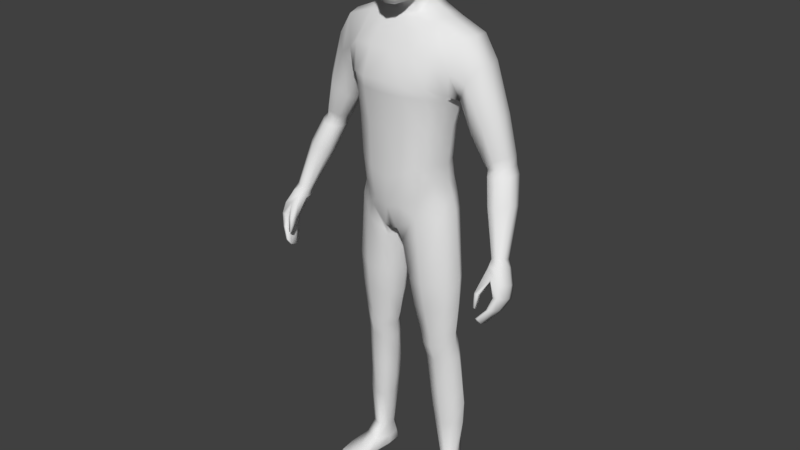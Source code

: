 # Source: RPG_Character.blend  (saved by Blender 2.79.0; exported with 4.5.12 LTS)
import bpy
from mathutils import Matrix  # noqa: F401  (used for matrix-valued properties, if any)

bpy.ops.wm.read_factory_settings(use_empty=True)
scene = bpy.context.scene
scene.name = 'Scene'

# ---- collections
col_collection_1 = bpy.data.collections.new('Collection 1'); scene.collection.children.link(col_collection_1)

# ---- materials (node trees are filled in below, after node groups)
mat_material = bpy.data.materials.new('Material')
mat_material.alpha_threshold = 0.0
mat_material.use_transparent_shadow = False
mat_material.roughness = 0.5
mat_material.line_color = (0.0, 0.0, 0.0, 1.0)

# ---- material node trees

# ---- world
world_world = bpy.data.worlds.new('World'); scene.world = world_world
world_world.color = (0.05088, 0.05088, 0.05088)
world_world.use_sun_shadow = False
world_world.sun_shadow_jitter_overblur = 0.0
world_world.cycles.sampling_method = 'MANUAL'

# ---- meshes
me_cube = bpy.data.meshes.new('Cube')
me_cube.from_pydata([(0.02614, 0.08982, 1.756), (0.09005, -0.04469, 1.754), (0.03133, -0.06612, 1.564), (0.04093, -0.05448, 1.822), (0.03297, 0.0431, 1.82), (0.05076, 0.02352, 1.593), (0.03465, -0.1084, 1.622), (0.04344, -0.1121, 1.743), (0.08044, -0.05038, 1.642), (0.07111, 0.0258, 1.664), (0.07275, 0.03581, 1.758), (0.02532, 0.07799, 1.665), (0.02812, 0.07451, 1.792), (0.04943, 0.05471, 1.668), (0.05694, 0.02095, 1.624), (0.07368, -0.04866, 1.799), (0.06342, -0.08885, 1.629), (0.02902, -0.1007, 1.571), (0.02668, 0.05482, 1.622), (0.05086, 0.06609, 1.755), (0.05927, -0.05851, 1.594), (0.0594, 0.03836, 1.797), (0.07681, -0.08503, 1.747), (0.0424, -0.09795, 1.791), (0.0, -0.05785, 1.827), (0.0, 0.04601, 1.827), (0.0381, -0.001024, 1.832), (0.0, -0.06927, 1.551), (0.03447, -0.02359, 1.571), (0.04165, -0.1127, 1.683), (0.0, -0.1186, 1.618), (0.0, -0.1224, 1.742), (0.09174, -0.04459, 1.698), (0.07575, 0.03258, 1.711), (0.08368, -0.009105, 1.655), (0.08731, -0.001081, 1.759), (0.02566, 0.0905, 1.712), (0.0, 0.08822, 1.661), (0.0, 0.1001, 1.756), (0.05116, -0.08633, 1.595), (0.06635, -0.07948, 1.781), (0.04494, 0.04384, 1.637), (0.04685, 0.06079, 1.783), (0.05101, 0.06381, 1.713), (0.06401, -0.01457, 1.61), (0.06945, -0.0006971, 1.804), (0.075, -0.08346, 1.689), (0.09196, -0.003457, 1.706), (0.0, 0.06165, 1.614), (-2.084e-10, 0.08094, 1.795), (0.0, -0.1072, 1.563), (2.084e-10, -0.1045, 1.792), (0.0, -0.001366, 1.842), (0.0, -0.02984, 1.555), (0.0, -0.1249, 1.681), (0.0, 0.1027, 1.711), (0.1279, 0.0548, 1.011), (0.1268, -0.04358, 1.01), (0.1927, 0.07558, 1.48), (0.0, 0.1062, 0.9135), (0.0, -0.08567, 0.9048), (0.0, 0.07587, 1.534), (0.0, -0.03317, 1.514), (0.1176, 0.04291, 1.111), (0.1296, 0.04461, 1.223), (0.1646, 0.07268, 1.373), (0.1173, -0.04896, 1.111), (0.1292, -0.04775, 1.223), (0.0, 0.07697, 1.069), (0.0, 0.08391, 1.204), (0.0, 0.1241, 1.358), (0.0, -0.1219, 1.357), (0.0, -0.1067, 1.204), (0.0, -0.1093, 1.068), (0.0, 0.0689, 1.569), (0.02512, 0.1036, 0.9104), (0.02089, -0.08513, 0.9091), (0.06218, 0.08152, 1.534), (0.06218, -0.03317, 1.514), (0.05349, -0.1093, 1.092), (0.05954, -0.1067, 1.219), (0.06561, -0.1219, 1.355), (0.04749, 0.1298, 1.343), (0.0438, 0.08956, 1.214), (0.04283, 0.08058, 1.085), (0.0, -0.02772, 1.525), (0.03645, 0.05901, 1.569), (0.03645, -0.02133, 1.525), (0.1517, 0.07698, 0.0847), (0.1633, 0.01844, 0.09071), (0.1147, 0.06001, 0.08239), (0.1249, 0.008695, 0.08849), (0.03163, 0.07172, 0.8605), (0.0273, -0.06648, 0.8656), (0.1396, -0.04247, 0.9612), (0.1408, 0.05234, 0.9614), (0.1179, -0.04614, 1.059), (0.1185, 0.04965, 1.061), (0.0, -0.1033, 0.9792), (0.0, 0.1026, 0.9968), (0.04214, -0.1036, 0.9911), (0.03617, 0.1082, 1.005), (0.067, 0.04406, 0.5581), (0.06409, -0.02565, 0.5585), (0.151, -0.02281, 0.5687), (0.1518, 0.03344, 0.569), (0.08359, 0.05796, 0.4686), (0.08116, -0.01475, 0.4672), (0.1536, -0.007099, 0.4756), (0.1543, 0.0544, 0.4769), (0.0377, -0.04893, 0.7343), (0.1574, -0.03775, 0.7545), (0.1586, 0.04851, 0.7552), (0.04165, 0.0583, 0.735), (0.09699, 0.07184, 0.2954), (0.09633, -0.003312, 0.2931), (0.1612, 0.008313, 0.3058), (0.1529, 0.07285, 0.3078), (0.07678, -0.02965, 0.5174), (0.1523, -0.01596, 0.5272), (0.1531, 0.04355, 0.5282), (0.07942, 0.05024, 0.5186), (0.07865, 0.09137, 0.9597), (0.07849, -0.07747, 0.9572), (0.1137, 0.07365, 1.514), (0.1128, -0.03088, 1.512), (0.1018, -0.08564, 1.111), (0.111, -0.08373, 1.228), (0.1218, -0.09017, 1.35), (0.1134, 0.1164, 1.346), (0.09507, 0.07548, 1.217), (0.09168, 0.06737, 1.099), (0.1306, 0.07897, 0.08432), (0.1428, 0.009501, 0.092), (0.0867, 0.07992, 0.9031), (0.0866, -0.07932, 0.9121), (0.09301, 0.08749, 1.035), (0.09416, -0.08047, 1.026), (0.1089, 0.06197, 0.5639), (0.1099, -0.04285, 0.5626), (0.1188, 0.07601, 0.4743), (0.1199, -0.0275, 0.4701), (0.1, -0.07423, 0.7436), (0.09881, 0.07874, 0.7439), (0.1216, 0.09716, 0.3031), (0.1294, -0.01235, 0.2987), (0.1149, -0.042, 0.521), (0.1137, 0.06125, 0.5253), (0.1484, 0.005894, 1.019), (0.0, 0.01009, 0.8863), (0.1353, -0.001886, 1.112), (0.1474, -0.0008625, 1.222), (0.1676, 0.01595, 1.32), (0.003127, 0.009906, 0.8865), (0.09069, 0.02321, 1.538), (0.04962, 0.02575, 1.56), (0.1636, 0.04151, 0.08657), (0.1148, 0.03417, 0.0841), (0.1618, 0.005913, 0.9705), (0.00226, 0.002555, 0.8521), (0.1375, 0.002004, 1.064), (0.1718, 0.005532, 0.5693), (0.04637, 0.009245, 0.5545), (0.1734, 0.02405, 0.4781), (0.06365, 0.02085, 0.4648), (0.01655, 0.004351, 0.7308), (0.1804, 0.006088, 0.7565), (0.1843, 0.0421, 0.3063), (0.08137, 0.03379, 0.2918), (0.05918, 0.01289, 0.5141), (0.1658, 0.0148, 0.5285), (0.1078, 0.07317, 0.01252), (0.1307, 0.01879, 1.52), (0.1703, -0.05757, 1.399), (0.0, 0.117, 1.457), (0.0, -0.08904, 1.435), (0.05226, 0.1227, 1.45), (0.06727, -0.08904, 1.435), (0.1272, -0.07934, 1.431), (0.1128, 0.1045, 1.43), (0.1959, -0.026, 1.482), (0.1666, -0.05174, 1.329), (0.2061, 0.01786, 1.488), (0.1703, 0.1039, 1.399), (0.2176, 0.08124, 1.378), (0.2442, 0.06027, 1.419), (0.2137, -0.04172, 1.373), (0.2419, -0.01551, 1.417), (0.2543, 0.01624, 1.412), (0.1722, 0.01874, 1.309), (0.1826, -0.01685, 1.312), (0.1826, 0.05306, 1.312), (0.3608, -0.03733, 0.9076), (0.3036, 0.06874, 1.14), (0.3259, 0.0541, 1.145), (0.3045, -0.01309, 1.144), (0.3268, 0.01231, 1.146), (0.329, 0.02721, 1.147), (0.2668, 0.01216, 1.136), (0.275, -0.00967, 1.139), (0.2687, 0.0419, 1.134), (0.366, -0.006565, 1.056), (0.379, -0.04141, 0.9153), (0.3668, -0.08287, 0.9275), (0.3809, -0.07157, 0.9285), (0.3815, -0.05822, 0.9224), (0.3407, -0.0697, 0.9139), (0.3487, -0.08232, 0.9228), (0.3444, -0.05021, 0.9083), (0.3064, -0.04969, 1.052), (0.3614, -0.02613, 1.061), (0.3331, -0.05468, 1.057), (0.3604, 0.01971, 1.047), (0.3299, 0.03059, 1.035), (0.2943, 0.0004532, 1.034), (0.291, -0.02972, 1.041), (0.2929, 0.05629, 1.283), (0.2993, 0.02244, 1.283), (0.2666, -0.03353, 1.262), (0.2219, -0.01824, 1.228), (0.2944, 0.0005886, 1.284), (0.2659, 0.07789, 1.257), (0.2179, 0.05094, 1.223), (0.2147, 0.0145, 1.217), (0.3538, -0.1552, 0.7726), (0.3523, -0.1027, 0.9059), (0.3609, -0.09976, 0.7516), (0.3692, -0.0411, 0.8854), (0.3599, -0.1552, 0.7728), (0.3775, -0.09904, 0.9111), (0.3689, -0.1005, 0.7513), (0.3881, -0.04207, 0.8944), (0.3877, -0.1253, 0.8352), (0.3896, -0.0647, 0.8115), (0.4076, -0.0647, 0.8149), (0.4021, -0.1253, 0.8379), (0.3782, -0.08077, 0.7774), (0.3911, -0.08077, 0.7793), (0.3871, -0.1383, 0.8013), (0.3769, -0.1383, 0.7998), (0.3704, -0.1161, 0.8803), (0.3793, -0.05023, 0.8442), (0.4026, -0.05023, 0.8491), (0.3955, -0.1164, 0.8731), (0.3525, -0.1189, 0.746), (0.3519, -0.1432, 0.7538), (0.3393, -0.08136, 0.8964), (0.3454, -0.05501, 0.8899), (0.3644, -0.1432, 0.7544), (0.3644, -0.1191, 0.7456), (0.3921, -0.05974, 0.9028), (0.3906, -0.08009, 0.9094), (0.4127, -0.08656, 0.8241), (0.4127, -0.1087, 0.8328), (0.3832, -0.1087, 0.8272), (0.3832, -0.08656, 0.8185), (0.3737, -0.1224, 0.7927), (0.3737, -0.1007, 0.7842), (0.3947, -0.1007, 0.7872), (0.3947, -0.1224, 0.7958), (0.4092, -0.07239, 0.8588), (0.4092, -0.09513, 0.8677), (0.3623, -0.09639, 0.8628), (0.3711, -0.07239, 0.8508), (0.3435, -0.1536, 0.8016), (0.3426, -0.1476, 0.8441), (0.3433, -0.1442, 0.7971), (0.3391, -0.1309, 0.8371), (0.3491, -0.1534, 0.8012), (0.3536, -0.1475, 0.8433), (0.3488, -0.144, 0.7963), (0.3525, -0.1327, 0.8354), (0.1262, -0.1253, 0.003124), (0.1253, -0.1211, 0.02108), (0.1094, 0.07056, 0.005029), (0.1092, 0.06709, 0.04196), (0.1985, -0.1071, 0.003124), (0.1976, -0.1029, 0.02108), (0.1468, 0.08053, 0.005044), (0.1516, 0.08428, 0.04155), (0.1143, -0.01912, 0.006184), (0.1179, -0.01969, 0.05273), (0.1763, -0.00531, 0.006184), (0.172, -0.006114, 0.05262), (0.1047, 0.02713, 0.04313), (0.1651, 0.03968, 0.003586), (0.1108, 0.02894, 0.003586), (0.1687, 0.04095, 0.04315), (0.1269, 0.07833, 0.004915), (0.1239, 0.08784, 0.03965), (0.1675, -0.1183, 0.002856), (0.1665, -0.1136, 0.02121), (0.146, -0.01905, 0.05667), (0.1453, -0.01209, 0.005315), (0.135, 0.0342, 0.002717), (0.1244, -0.1285, 0.009519), (0.1503, 0.08557, 0.01249), (0.2015, -0.1092, 0.009519), (0.181, -0.005324, 0.01716), (0.11, -0.02111, 0.01716), (0.1681, 0.04106, 0.0132), (0.1072, 0.02879, 0.0132), (0.1692, -0.1256, 0.009519), (0.125, 0.08681, 0.01271), (0.1194, -0.0796, 0.003282), (0.1947, -0.05664, 0.03081), (0.1194, -0.07948, 0.03081), (0.1947, -0.05675, 0.003282), (0.157, -0.06485, 0.03363), (0.157, -0.06494, 0.002413), (0.1143, -0.08181, 0.01129), (0.2003, -0.05657, 0.01129), (0.0, -0.02878, 1.54), (0.03506, -0.01927, 1.548), (0.05094, 0.02463, 1.576), (0.03232, 0.05338, 1.595), (0.0, 0.06403, 1.591), (0.3241, 0.02634, 1.176), (0.2624, -0.01319, 1.158), (0.3212, 0.009214, 1.176), (0.3202, 0.05606, 1.174), (0.2967, -0.01932, 1.169), (0.2957, 0.07292, 1.165), (0.2563, 0.04472, 1.153), (0.254, 0.01206, 1.153), (0.3387, 0.004098, 1.129), (0.3378, 0.04882, 1.124), (0.309, 0.06346, 1.119), (0.2722, 0.0346, 1.114), (0.2699, 0.003258, 1.117), (0.3415, 0.02068, 1.128), (0.2799, -0.01931, 1.122), (0.3104, -0.02322, 1.127), (0.09171, -0.006794, 0.3461), (0.1589, 0.003622, 0.3575), (0.1533, 0.07125, 0.3593), (0.09291, 0.07163, 0.3481), (0.1265, -0.01696, 0.3509), (0.1211, 0.09456, 0.3552), (0.07632, 0.02985, 0.3444), (0.1817, 0.0366, 0.3597), (0.1043, 0.07046, 0.2229), (0.1061, 0.0007739, 0.2247), (0.1667, 0.01176, 0.2326), (0.1525, 0.07317, 0.2319), (0.1247, 0.08988, 0.2286), (0.1339, -0.004912, 0.2284), (0.1821, 0.0419, 0.2315), (0.09276, 0.03392, 0.2211), (0.1043, 0.07046, 0.2229), (0.1525, 0.07317, 0.2319), (0.1247, 0.08988, 0.2286), (0.05245, 0.05288, 0.6462), (0.04889, -0.03893, 0.6462), (0.1561, -0.03166, 0.6619), (0.1571, 0.04229, 0.6624), (0.105, -0.06098, 0.6531), (0.1038, 0.07278, 0.6539), (0.02872, 0.006823, 0.6422), (0.1788, 0.005798, 0.6632), (0.1523, 0.06594, 1.314), (0.0, 0.1145, 1.321), (0.0, -0.1182, 1.32), (0.04969, 0.1201, 1.312), (0.06601, -0.1182, 1.323), (0.1172, -0.08862, 1.321), (0.1077, 0.1066, 1.315), (0.1618, 0.01495, 1.306), (0.1517, -0.05259, 1.314)], [(351, 349), (350, 351)], [(0, 36, 55, 38), (0, 38, 49, 12), (0, 12, 42, 19), (0, 19, 43, 36), (1, 32, 47, 35), (1, 35, 45, 15), (1, 15, 40, 22), (1, 22, 46, 32), (2, 27, 53, 28), (2, 28, 44, 20), (2, 20, 39, 17), (2, 17, 50, 27), (3, 15, 45, 26), (3, 26, 52, 24), (3, 24, 51, 23), (3, 23, 40, 15), (4, 21, 42, 12), (4, 12, 49, 25), (4, 25, 52, 26), (4, 26, 45, 21), (5, 18, 41, 14), (5, 14, 44, 28), (6, 17, 39, 16), (6, 16, 46, 29), (6, 29, 54, 30), (6, 30, 50, 17), (7, 29, 46, 22), (7, 22, 40, 23), (7, 23, 51, 31), (7, 31, 54, 29), (8, 20, 44, 34), (8, 34, 47, 32), (8, 32, 46, 16), (8, 16, 39, 20), (9, 14, 41, 13), (9, 13, 43, 33), (9, 33, 47, 34), (9, 34, 44, 14), (10, 33, 43, 19), (10, 19, 42, 21), (10, 21, 45, 35), (10, 35, 47, 33), (11, 18, 48, 37), (11, 37, 55, 36), (11, 36, 43, 13), (11, 13, 41, 18), (101, 75, 59, 99), (177, 78, 62, 175), (62, 78, 87, 85), (153, 76, 60, 149), (338, 335, 117, 144), (79, 80, 72, 73), (364, 81, 71, 362), (176, 82, 70, 174), (363, 83, 69, 361), (83, 84, 68, 69), (160, 150, 66, 96), (150, 151, 67, 66), (367, 152, 181, 368), (130, 131, 84, 83), (366, 130, 83, 363), (179, 129, 82, 176), (365, 128, 81, 364), (126, 127, 80, 79), (137, 126, 79, 100), (348, 341, 90, 157), (172, 154, 78, 125), (178, 125, 78, 177), (136, 122, 75, 101), (77, 61, 74, 86), (154, 77, 86, 155), (89, 283, 287, 156), (346, 342, 91, 133), (347, 343, 89, 156), (345, 344, 88, 132), (122, 56, 95, 134), (148, 57, 94, 158), (123, 76, 93, 135), (153, 75, 92, 159), (131, 136, 101, 84), (123, 137, 100, 76), (148, 160, 96, 57), (98, 100, 79, 73), (84, 101, 99, 68), (357, 355, 105, 138), (359, 354, 104, 161), (356, 353, 103, 139), (358, 352, 102, 162), (147, 120, 109, 140), (170, 119, 108, 163), (146, 118, 107, 141), (169, 121, 106, 164), (159, 92, 113, 165), (135, 93, 110, 142), (158, 94, 111, 166), (134, 95, 112, 143), (76, 100, 98, 60), (340, 334, 116, 167), (337, 333, 115, 145), (339, 336, 114, 168), (162, 102, 121, 169), (139, 103, 118, 146), (161, 104, 119, 170), (138, 105, 120, 147), (102, 138, 147, 121), (104, 139, 146, 119), (334, 337, 145, 116), (92, 134, 143, 113), (94, 135, 142, 111), (119, 146, 141, 108), (121, 147, 140, 106), (354, 356, 139, 104), (352, 357, 138, 102), (57, 96, 137, 123), (63, 97, 136, 131), (57, 123, 135, 94), (75, 122, 134, 92), (341, 345, 132, 90), (343, 346, 133, 89), (133, 292, 283, 89), (97, 56, 122, 136), (173, 180, 125, 178), (182, 172, 125, 180), (96, 66, 126, 137), (66, 67, 127, 126), (368, 181, 128, 365), (183, 65, 129, 179), (360, 64, 130, 366), (64, 63, 131, 130), (336, 338, 144, 114), (58, 124, 172, 182), (91, 281, 292, 133), (105, 161, 170, 120), (103, 162, 169, 118), (333, 339, 168, 115), (335, 340, 167, 117), (95, 158, 166, 112), (93, 159, 165, 110), (118, 169, 164, 107), (120, 170, 163, 109), (353, 358, 162, 103), (355, 359, 161, 105), (56, 97, 160, 148), (76, 153, 159, 93), (56, 148, 158, 95), (344, 347, 156, 88), (157, 284, 281, 91), (78, 154, 155, 87), (124, 77, 154, 172), (342, 348, 157, 91), (360, 65, 152, 367), (63, 64, 151, 150), (97, 63, 150, 160), (75, 153, 149, 59), (58, 183, 179, 124), (181, 173, 178, 128), (128, 178, 177, 81), (124, 179, 176, 77), (77, 176, 174, 61), (81, 177, 175, 71), (322, 320, 194, 193), (317, 319, 196, 197), (320, 317, 197, 194), (321, 318, 199, 195), (183, 58, 185, 184), (65, 183, 184, 191), (152, 65, 191, 189), (181, 152, 189, 190), (180, 173, 186, 187), (173, 181, 190, 186), (58, 182, 188, 185), (182, 180, 187, 188), (201, 210, 204, 205), (212, 201, 205, 202), (211, 209, 207, 203), (210, 211, 203, 204), (323, 322, 193, 200), (324, 323, 200, 198), (318, 324, 198, 199), (319, 321, 195, 196), (205, 250, 231, 202), (204, 251, 250, 205), (203, 229, 251, 204), (207, 225, 229, 203), (213, 212, 202, 192), (214, 213, 192, 208), (215, 214, 208, 206), (209, 215, 206, 207), (331, 329, 215, 209), (329, 328, 214, 215), (328, 327, 213, 214), (327, 326, 212, 213), (325, 332, 211, 210), (332, 331, 209, 211), (326, 330, 201, 212), (330, 325, 210, 201), (187, 186, 218, 220), (190, 189, 223, 219), (189, 191, 222, 223), (191, 184, 221, 222), (186, 190, 219, 218), (185, 188, 217, 216), (188, 187, 220, 217), (184, 185, 216, 221), (263, 247, 227, 241), (241, 227, 231, 242), (261, 251, 229, 243), (243, 229, 225, 240), (245, 248, 228, 224), (206, 246, 225, 207), (238, 235, 232, 239), (259, 253, 235, 238), (236, 233, 234, 237), (257, 255, 233, 236), (244, 257, 236, 226), (226, 236, 237, 230), (248, 259, 238, 228), (228, 238, 239, 224), (235, 243, 240, 232), (253, 261, 243, 235), (233, 241, 242, 234), (255, 263, 241, 233), (232, 240, 262, 254), (254, 262, 263, 255), (234, 242, 260, 252), (252, 260, 261, 253), (230, 237, 258, 249), (249, 258, 259, 248), (224, 239, 256, 245), (245, 256, 257, 244), (239, 232, 254, 256), (256, 254, 255, 257), (237, 234, 252, 258), (258, 252, 253, 259), (208, 247, 246, 206), (192, 227, 247, 208), (226, 230, 249, 244), (244, 249, 248, 245), (242, 231, 250, 260), (260, 250, 251, 261), (262, 246, 247, 263), (264, 265, 267, 266), (266, 267, 271, 270), (270, 271, 269, 268), (268, 269, 265, 264), (266, 270, 268, 264), (271, 267, 246, 262), (202, 231, 227, 192), (269, 271, 262, 240), (267, 265, 225, 246), (265, 269, 240, 225), (301, 284, 275, 171), (303, 289, 279, 296), (311, 305, 277, 297), (302, 291, 273, 295), (309, 307, 276, 290), (308, 306, 273, 291), (90, 275, 284, 157), (294, 285, 282, 293), (300, 287, 283, 298), (310, 306, 281, 299), (296, 279, 287, 300), (288, 278, 285, 294), (132, 289, 275, 90), (299, 281, 284, 301), (88, 279, 289, 132), (274, 288, 294, 286), (286, 294, 293, 280), (156, 287, 279, 88), (305, 308, 291, 277), (304, 309, 290, 272), (297, 277, 291, 302), (171, 275, 289, 303), (274, 171, 303, 288), (276, 297, 302, 290), (280, 299, 301, 286), (278, 296, 300, 285), (304, 310, 299, 280), (285, 300, 298, 282), (290, 302, 295, 272), (307, 311, 297, 276), (288, 303, 296, 278), (286, 301, 171, 274), (282, 298, 311, 307), (272, 295, 310, 304), (280, 293, 309, 304), (283, 292, 308, 305), (295, 273, 306, 310), (292, 281, 306, 308), (293, 282, 307, 309), (298, 283, 305, 311), (312, 85, 87, 313), (313, 87, 155, 314), (314, 155, 86, 315), (315, 86, 74, 316), (18, 315, 316, 48), (5, 314, 315, 18), (28, 313, 314, 5), (53, 312, 313, 28), (220, 218, 321, 319), (219, 223, 324, 318), (223, 222, 323, 324), (222, 221, 322, 323), (218, 219, 318, 321), (216, 217, 317, 320), (217, 220, 319, 317), (221, 216, 320, 322), (197, 196, 325, 330), (194, 197, 330, 326), (195, 199, 331, 332), (196, 195, 332, 325), (193, 194, 326, 327), (200, 193, 327, 328), (198, 200, 328, 329), (199, 198, 329, 331), (109, 163, 340, 335), (107, 164, 339, 333), (106, 140, 338, 336), (108, 141, 337, 334), (164, 106, 336, 339), (141, 107, 333, 337), (163, 108, 334, 340), (140, 109, 335, 338), (115, 168, 348, 342), (117, 167, 347, 344), (116, 145, 346, 343), (114, 144, 345, 341), (144, 117, 344, 345), (167, 116, 343, 347), (145, 115, 342, 346), (168, 114, 341, 348), (112, 166, 359, 355), (110, 165, 358, 353), (113, 143, 357, 352), (111, 142, 356, 354), (165, 113, 352, 358), (142, 110, 353, 356), (166, 111, 354, 359), (143, 112, 355, 357), (64, 360, 367, 151), (65, 360, 366, 129), (67, 368, 365, 127), (127, 365, 364, 80), (129, 366, 363, 82), (151, 367, 368, 67), (82, 363, 361, 70), (80, 364, 362, 72)])
me_cube.polygons.foreach_set('use_smooth', [True] * 347)
me_cube.materials.append(mat_material)
me_cube.use_remesh_preserve_volume = False
me_cube.use_remesh_preserve_attributes = False
me_cube.use_mirror_vertex_groups = False
me_cube.update()
arm_armature = bpy.data.armatures.new('Armature')  # bones are not reproduced

# ---- objects
ob_armature = bpy.data.objects.new('Armature', arm_armature)
ob_cube = bpy.data.objects.new('Cube', me_cube)

# ---- transforms, parenting, visibility, modifiers, constraints
ob_armature.location = (0.0, 0.0, 0.0)
ob_armature.show_in_front = True
ob_armature.lineart.crease_threshold = 0.0
ob_cube.parent = ob_armature
ob_cube.location = (0.0, 0.0, 0.0)
ob_cube.lock_rotations_4d = False
ob_cube.empty_display_type = 'ARROWS'
ob_cube.lineart.crease_threshold = 0.0
_vg = ob_cube.vertex_groups.new(name='Hips')
for _i, _w in zip([56, 57, 59, 60, 63, 66, 68, 69, 73, 75, 76, 79, 84, 92, 93, 94, 95, 96, 97, 98, 99, 100, 101, 110, 113, 122, 123, 126, 131, 134, 135, 136, 137, 148, 149, 150, 153, 158, 159, 160, 165], [0.1792, 0.1616, 0.5622, 0.5692, 0.1086, 0.1072, 0.1854, 0.02039, 0.23, 0.5131, 0.5276, 0.132, 0.147, 0.2689, 0.2563, 0.03358, 0.07286, 0.2753, 0.2781, 0.605, 0.5371, 0.556, 0.5297, 0.02156, 0.03129, 0.2746, 0.1726, 0.1031, 0.1236, 0.1265, 0.0703, 0.3739, 0.4433, 0.1218, 0.9522, 0.09389, 0.9465, 0.04326, 0.7775, 0.1667, 0.06616]): _vg.add([_i], _w, 'REPLACE')
_vg = ob_cube.vertex_groups.new(name='Spine')
for _i, _w in zip([56, 57, 59, 60, 63, 64, 65, 66, 67, 68, 69, 70, 71, 72, 73, 75, 76, 79, 80, 81, 82, 83, 84, 94, 95, 96, 97, 98, 99, 100, 101, 122, 123, 126, 127, 128, 129, 130, 131, 134, 136, 137, 148, 150, 151, 152, 158, 160, 173, 175, 177, 178, 181, 189, 190, 360, 361, 362, 363, 364, 365, 366, 367, 368], [0.1939, 0.1641, 0.06486, 0.01472, 0.7083, 0.7135, 0.03588, 0.7471, 0.7588, 0.704, 0.8117, 0.104, 0.3586, 0.8827, 0.67, 0.0371, 0.01353, 0.7741, 0.8558, 0.3362, 0.1196, 0.7916, 0.7358, 0.01469, 0.04913, 0.4715, 0.3935, 0.1983, 0.253, 0.1829, 0.2389, 0.1029, 0.05917, 0.7849, 0.7985, 0.2789, 0.1103, 0.7557, 0.7169, 0.001595, 0.3026, 0.2595, 0.2185, 0.7259, 0.7191, 0.1125, 0.04801, 0.5078, 0.0557, 0.1064, 0.09073, 0.06773, 0.187, 0.05157, 0.05495, 0.1817, 0.1853, 0.5883, 0.2027, 0.5633, 0.4702, 0.1878, 0.2065, 0.2903]): _vg.add([_i], _w, 'REPLACE')
_vg = ob_cube.vertex_groups.new(name='Chest')
for _i, _w in zip([2, 17, 20, 27, 28, 39, 48, 50, 53, 61, 62, 63, 64, 65, 67, 69, 70, 71, 72, 74, 77, 78, 80, 81, 82, 83, 85, 86, 87, 124, 125, 127, 128, 129, 130, 151, 152, 155, 173, 174, 175, 176, 177, 178, 179, 181, 183, 189, 190, 191, 312, 313, 314, 316, 360, 361, 362, 363, 364, 365, 366, 367, 368], [0.06309, 0.03141, 0.002571, 0.09008, 0.08115, 0.0004973, 0.007658, 0.04666, 0.1962, 0.4065, 0.6154, 0.005286, 0.1089, 0.1205, 0.08039, 0.1007, 0.7198, 0.5065, 0.05196, 0.1496, 0.08637, 0.189, 0.06484, 0.4728, 0.6739, 0.121, 0.5005, 0.05154, 0.3692, 0.02359, 0.06255, 0.07825, 0.3531, 0.4862, 0.1177, 0.09037, 0.1397, 0.04363, 0.09468, 0.659, 0.6752, 0.5771, 0.542, 0.2043, 0.1982, 0.1839, 0.09446, 0.06519, 0.0574, 0.003219, 0.3227, 0.1774, 0.008135, 0.06593, 0.3637, 0.6755, 0.3042, 0.6351, 0.2832, 0.251, 0.5293, 0.2369, 0.2618]): _vg.add([_i], _w, 'REPLACE')
_vg = ob_cube.vertex_groups.new(name='Neck')
for _i, _w in zip([2, 5, 6, 7, 8, 9, 11, 13, 14, 16, 17, 18, 20, 27, 28, 29, 30, 31, 32, 34, 36, 37, 39, 41, 44, 46, 47, 48, 50, 53, 54, 55, 61, 62, 74, 77, 78, 85, 86, 87, 154, 155, 174, 175, 176, 312, 313, 314, 315, 316], [0.3594, 0.6598, 0.1469, 0.003498, 0.1186, 0.06768, 0.0686, 0.05625, 0.2309, 0.1464, 0.2521, 0.2299, 0.3064, 0.3457, 0.5943, 0.0609, 0.146, 0.01238, 0.03699, 0.09323, 0.001951, 0.0885, 0.2774, 0.1303, 0.2682, 0.05381, 0.01142, 0.3157, 0.2442, 0.5113, 0.06513, 0.01241, 0.4765, 0.1548, 0.7095, 0.1391, 0.08098, 0.2631, 0.7066, 0.2513, 0.08393, 0.6534, 0.1125, 0.02448, 0.05176, 0.4264, 0.5445, 0.7128, 0.6641, 0.6279]): _vg.add([_i], _w, 'REPLACE')
_vg = ob_cube.vertex_groups.new(name='Head')
for _i, _w in zip([0, 1, 2, 3, 4, 5, 6, 7, 8, 9, 10, 11, 12, 13, 14, 15, 16, 17, 18, 19, 20, 21, 22, 23, 24, 25, 26, 27, 28, 29, 30, 31, 32, 33, 34, 35, 36, 37, 38, 39, 40, 41, 42, 43, 44, 45, 46, 47, 48, 49, 50, 51, 52, 53, 54, 55, 62, 74, 85, 86, 87, 155, 312, 313, 314, 315, 316], [0.9871, 0.9812, 0.5377, 0.9937, 0.9976, 0.2661, 0.8247, 0.9682, 0.8624, 0.9236, 0.9898, 0.9225, 0.9943, 0.9366, 0.7399, 0.9906, 0.8292, 0.6828, 0.7419, 0.9894, 0.6476, 0.9955, 0.9734, 0.9844, 0.994, 0.9979, 0.9983, 0.5176, 0.2542, 0.9274, 0.819, 0.9625, 0.9495, 0.9724, 0.8924, 0.987, 0.9706, 0.8994, 0.9845, 0.6806, 0.9845, 0.8535, 0.994, 0.976, 0.6884, 0.9952, 0.9371, 0.9647, 0.6391, 0.9938, 0.6806, 0.9825, 0.9996, 0.204, 0.9212, 0.9646, 0.03262, 0.09794, 0.07448, 0.07803, 0.05276, 0.07182, 0.1267, 0.1142, 0.1445, 0.2609, 0.2776]): _vg.add([_i], _w, 'REPLACE')
_vg = ob_cube.vertex_groups.new(name='Shoulder.L')
for _i, _w in zip([2, 5, 27, 28, 50, 53, 58, 61, 62, 64, 65, 70, 71, 74, 77, 78, 81, 82, 85, 86, 87, 124, 125, 128, 129, 130, 152, 154, 155, 172, 173, 174, 175, 176, 177, 178, 179, 180, 181, 182, 183, 184, 185, 186, 187, 188, 189, 191, 312, 313, 314, 315, 316, 360, 361, 362, 363, 364, 365, 366, 367, 368], [0.02489, 0.05479, 0.03643, 0.06727, 0.0001998, 0.08124, 0.8583, 0.09448, 0.1621, 0.01592, 0.5074, 0.1151, 0.06665, 0.03332, 0.7581, 0.6889, 0.09042, 0.1387, 0.1437, 0.1623, 0.3128, 0.9205, 0.8768, 0.1372, 0.2706, 0.009386, 0.04647, 0.8788, 0.2258, 0.9551, 0.2203, 0.187, 0.1291, 0.3218, 0.2531, 0.4825, 0.7007, 0.8207, 0.06355, 0.8715, 0.647, 0.1257, 0.132, 0.03444, 0.09645, 0.06695, 0.005545, 0.03905, 0.1124, 0.1572, 0.1124, 0.05031, 0.006015, 0.1602, 0.08322, 0.04131, 0.09406, 0.05773, 0.07603, 0.1503, 0.0575, 0.05747]): _vg.add([_i], _w, 'REPLACE')
_vg = ob_cube.vertex_groups.new(name='UpperArm.L')
for _i, _w in zip([58, 64, 65, 67, 70, 71, 80, 81, 82, 125, 127, 128, 129, 130, 151, 152, 173, 175, 177, 178, 179, 180, 181, 182, 183, 184, 185, 186, 187, 188, 189, 190, 191, 193, 194, 195, 196, 197, 198, 199, 200, 216, 217, 218, 219, 220, 221, 222, 223, 317, 318, 319, 320, 321, 322, 323, 324, 325, 326, 327, 328, 329, 330, 331, 332, 360, 361, 362, 363, 364, 365, 366, 367, 368], [0.1142, 0.09573, 0.3242, 0.09422, 0.009371, 0.04462, 0.01016, 0.08535, 0.04372, 0.002731, 0.06513, 0.2189, 0.1193, 0.0463, 0.1156, 0.691, 0.6245, 0.0311, 0.08629, 0.2339, 0.06333, 0.1502, 0.5558, 0.1172, 0.2322, 0.8444, 0.8563, 0.9158, 0.8918, 0.9271, 0.8502, 0.8622, 0.9089, 0.4518, 0.2226, 0.2448, 0.1738, 0.1697, 0.2986, 0.3058, 0.2829, 0.9884, 0.9911, 0.9812, 0.9651, 0.9901, 0.988, 0.9791, 0.9697, 0.8923, 0.7921, 0.8751, 0.9069, 0.818, 0.9028, 0.8315, 0.7919, 0.03134, 0.04479, 0.09113, 0.07013, 0.08412, 0.02436, 0.08876, 0.06879, 0.2804, 0.01489, 0.03828, 0.04689, 0.08059, 0.1886, 0.116, 0.4847, 0.3764]): _vg.add([_i], _w, 'REPLACE')
_vg = ob_cube.vertex_groups.new(name='LowerArm.L')
for _i, _w in zip([193, 194, 195, 196, 197, 198, 199, 200, 201, 209, 210, 211, 212, 213, 214, 215, 317, 318, 319, 320, 321, 322, 323, 324, 325, 326, 327, 328, 329, 330, 331, 332], [0.5481, 0.7771, 0.7537, 0.8256, 0.8299, 0.7004, 0.6927, 0.7166, 0.9755, 0.97, 0.9746, 0.96, 0.98, 0.9816, 0.9811, 0.9722, 0.1075, 0.2059, 0.1245, 0.09274, 0.1809, 0.09682, 0.1677, 0.2069, 0.9574, 0.9516, 0.9082, 0.9289, 0.9141, 0.9613, 0.9085, 0.9278]): _vg.add([_i], _w, 'REPLACE')
_vg = ob_cube.vertex_groups.new(name='Hand.L')
for _i, _w in zip([192, 202, 203, 204, 205, 206, 207, 208, 211, 225, 227, 229, 231, 232, 233, 234, 235, 240, 241, 242, 243, 246, 247, 250, 251, 252, 253, 254, 255, 260, 261, 262, 263], [0.9839, 0.9809, 0.9414, 0.9643, 0.9815, 0.9438, 0.9236, 0.9809, 0.01983, 0.08082, 0.9627, 0.3353, 0.975, 0.04485, 0.1155, 0.1181, 0.09797, 0.09314, 0.8536, 0.873, 0.5763, 0.2372, 0.8753, 0.9696, 0.8708, 0.04889, 0.07055, 0.004105, 0.05033, 0.9219, 0.8677, 0.1335, 0.829]): _vg.add([_i], _w, 'REPLACE')
_vg = ob_cube.vertex_groups.new(name='Finger01.L')
for _i, _w in zip([224, 226, 228, 230, 232, 233, 234, 235, 236, 237, 238, 239, 241, 242, 243, 249, 252, 253, 254, 255, 256, 257, 258, 259, 260, 261, 262, 263], [0.03846, 0.1764, 0.06593, 0.2124, 0.8377, 0.8491, 0.8763, 0.8529, 0.6493, 0.8211, 0.6911, 0.3629, 0.1171, 0.1172, 0.1308, 0.03845, 0.948, 0.9166, 0.8739, 0.8918, 0.09279, 0.1018, 0.958, 0.9217, 0.07003, 0.08433, 0.0506, 0.07209]): _vg.add([_i], _w, 'REPLACE')
_vg = ob_cube.vertex_groups.new(name='Finger02.L')
for _i, _w in zip([224, 226, 228, 230, 232, 233, 236, 237, 238, 239, 244, 245, 248, 249, 254, 255, 256, 257, 258, 259], [0.9547, 0.821, 0.9326, 0.7848, 0.03922, 0.01154, 0.3386, 0.1625, 0.2972, 0.6287, 0.9977, 0.9943, 0.9835, 0.9553, 0.05657, 0.04783, 0.9034, 0.8955, 0.02736, 0.07209]): _vg.add([_i], _w, 'REPLACE')
_vg = ob_cube.vertex_groups.new(name='Thumb01.L')
for _i, _w in zip([203, 206, 207, 225, 229, 232, 240, 243, 246, 247, 251, 254, 261, 262, 263], [0.03664, 0.04391, 0.05886, 0.9123, 0.6458, 0.06406, 0.8262, 0.2696, 0.7622, 0.1164, 0.1176, 0.02544, 0.03772, 0.7148, 0.084]): _vg.add([_i], _w, 'REPLACE')
_vg = ob_cube.vertex_groups.new(name='Thumb02.L')
for _i, _w in zip([240, 262, 264, 265, 266, 267, 268, 269, 270, 271], [0.05769, 0.09789, 0.9997, 0.9913, 0.9996, 0.9839, 0.9996, 0.9848, 0.9996, 0.9798]): _vg.add([_i], _w, 'REPLACE')
_vg = ob_cube.vertex_groups.new(name='Shoulder.R')
_vg = ob_cube.vertex_groups.new(name='UpperArm.R')
_vg = ob_cube.vertex_groups.new(name='LowerArm.R')
_vg = ob_cube.vertex_groups.new(name='Hand.R')
_vg = ob_cube.vertex_groups.new(name='Finger01.R')
_vg = ob_cube.vertex_groups.new(name='Finger02.R')
_vg = ob_cube.vertex_groups.new(name='Thumb01.R')
_vg = ob_cube.vertex_groups.new(name='Thumb02.R')
_vg = ob_cube.vertex_groups.new(name='UpperLeg.L')
for _i, _w in zip([56, 57, 59, 60, 63, 64, 66, 68, 73, 75, 76, 79, 84, 92, 93, 94, 95, 96, 97, 98, 99, 100, 101, 102, 103, 104, 105, 106, 109, 110, 111, 112, 113, 118, 119, 120, 121, 122, 123, 126, 131, 134, 135, 136, 137, 138, 139, 140, 142, 143, 146, 147, 148, 149, 150, 151, 153, 158, 159, 160, 161, 162, 163, 165, 166, 169, 170, 352, 353, 354, 355, 356, 357, 358, 359], [0.6153, 0.6683, 0.3709, 0.3977, 0.1272, 0.0007392, 0.1018, 0.08703, 0.08992, 0.4422, 0.44, 0.07556, 0.08645, 0.7194, 0.7366, 0.9246, 0.8749, 0.2363, 0.3034, 0.1937, 0.2011, 0.2571, 0.2222, 0.8324, 0.8558, 0.8612, 0.8455, 0.0001574, 0.009803, 0.9624, 0.9936, 0.9852, 0.9559, 0.1824, 0.19, 0.2006, 0.187, 0.6178, 0.7665, 0.07795, 0.1178, 0.8463, 0.9188, 0.308, 0.2892, 0.8309, 0.8721, 0.008158, 0.9895, 0.973, 0.1808, 0.202, 0.6489, 0.04292, 0.1257, 0.003188, 0.05218, 0.9019, 0.221, 0.3006, 0.8394, 0.8338, 0.01029, 0.9314, 0.9909, 0.1838, 0.207, 0.9748, 0.9812, 0.9861, 0.9814, 0.9872, 0.977, 0.9739, 0.982]): _vg.add([_i], _w, 'REPLACE')
_vg = ob_cube.vertex_groups.new(name='LowerLeg.L')
for _i, _w in zip([88, 89, 90, 91, 102, 103, 104, 105, 106, 107, 108, 109, 114, 115, 116, 117, 118, 119, 120, 121, 132, 133, 138, 139, 140, 141, 144, 145, 146, 147, 156, 157, 161, 162, 163, 164, 167, 168, 169, 170, 171, 274, 275, 278, 279, 284, 285, 286, 287, 288, 289, 294, 296, 300, 301, 303, 333, 334, 335, 336, 337, 338, 339, 340, 341, 342, 343, 344, 345, 346, 347, 348, 349, 350, 351], [0.9421, 0.2369, 0.816, 0.08363, 0.167, 0.1437, 0.1387, 0.1543, 0.9749, 0.9814, 0.9779, 0.9701, 0.9989, 0.9981, 0.9986, 0.9989, 0.8175, 0.81, 0.7994, 0.8129, 0.931, 0.1028, 0.1687, 0.1277, 0.9709, 0.9831, 0.9989, 0.9984, 0.8191, 0.7979, 0.8289, 0.1706, 0.1604, 0.1654, 0.9698, 0.978, 0.9981, 0.9984, 0.8161, 0.7929, 0.1768, 0.1551, 0.277, 0.1916, 0.4452, 0.07146, 0.07255, 0.05332, 0.1601, 0.1726, 0.4097, 0.05462, 0.2335, 0.0886, 0.05867, 0.222, 0.9991, 0.9987, 0.9978, 0.9984, 0.9992, 0.9978, 0.9988, 0.9979, 0.993, 0.9788, 0.9834, 0.9951, 0.9957, 0.9799, 0.9857, 0.9819, 1.0, 1.0, 1.0]): _vg.add([_i], _w, 'REPLACE')
_vg = ob_cube.vertex_groups.new(name='Foot.L')
for _i, _w in zip([88, 89, 90, 91, 132, 133, 156, 157, 171, 273, 274, 275, 276, 277, 278, 279, 280, 281, 282, 283, 284, 285, 286, 287, 288, 289, 291, 292, 293, 294, 296, 297, 298, 299, 300, 301, 303, 304, 305, 306, 307, 308, 310, 311], [0.05775, 0.7624, 0.1837, 0.9145, 0.06877, 0.8963, 0.1708, 0.8289, 0.8157, 0.0271, 0.836, 0.7186, 0.1055, 0.1583, 0.8012, 0.5526, 0.8903, 0.9597, 0.9215, 0.9699, 0.9182, 0.9103, 0.9242, 0.8356, 0.8199, 0.5875, 0.02066, 0.9925, 0.9098, 0.9249, 0.7606, 0.107, 0.9359, 0.8964, 0.8972, 0.9208, 0.7721, 0.09178, 0.7747, 0.2411, 0.464, 0.9008, 0.1168, 0.5368]): _vg.add([_i], _w, 'REPLACE')
_vg = ob_cube.vertex_groups.new(name='Toe.L')
for _i, _w in zip([272, 273, 276, 277, 280, 281, 282, 290, 291, 293, 295, 297, 298, 299, 302, 304, 305, 306, 307, 308, 309, 310, 311], [0.9826, 0.9613, 0.8942, 0.8414, 0.1022, 0.01459, 0.06704, 0.9929, 0.9646, 0.08386, 0.9855, 0.8927, 0.0518, 0.09624, 0.9894, 0.9077, 0.2234, 0.7581, 0.5349, 0.09883, 0.9824, 0.8827, 0.462]): _vg.add([_i], _w, 'REPLACE')
_vg = ob_cube.vertex_groups.new(name='UpperLeg.R')
_vg = ob_cube.vertex_groups.new(name='LowerLeg.R')
_vg = ob_cube.vertex_groups.new(name='Foot.R')
_vg = ob_cube.vertex_groups.new(name='Toe.R')
_m = ob_cube.modifiers.new('Mirror', 'MIRROR')
_m.use_clip = True
_m = ob_cube.modifiers.new('Armature', 'ARMATURE')
_m.object = ob_armature

# ---- collection membership
col_collection_1.objects.link(ob_armature)
col_collection_1.objects.link(ob_cube)

# ---- scene / render settings (as saved in the file)
scene.frame_start = 1; scene.frame_end = 99; scene.frame_set(5)
scene.render.engine = 'BLENDER_EEVEE_NEXT'
scene.render.resolution_percentage = 50
scene.render.dither_intensity = 0.0
scene.cycles.use_denoising = False
scene.cycles.samples = 128
scene.cycles.sampling_pattern = 'TABULATED_SOBOL'
scene.cycles.light_sampling_threshold = 0.0
scene.cycles.use_adaptive_sampling = False
scene.cycles.use_light_tree = False
scene.cycles.blur_glossy = 0.0
scene.cycles.sample_clamp_indirect = 0.0
scene.view_settings.view_transform = 'Standard'
bpy.context.view_layer.update()

# ---- added for rendering (the .blend has no active camera and no usable light): camera, sun
cam_auto = bpy.data.cameras.new('AutoCamera')
cam_auto.lens = 50.0
cam_auto.sensor_width = 36.0
cam_auto.clip_end = 1000.0
ob_auto_camera = bpy.data.objects.new('AutoCamera', cam_auto)
scene.collection.objects.link(ob_auto_camera)
ob_auto_camera.location = (1.82789, -2.23962, 2.35858)
ob_auto_camera.rotation_euler = (1.09748, -7.21219e-08, 0.694738)
scene.camera = ob_auto_camera
light_auto_sun = bpy.data.lights.new('AutoSun', 'SUN')
light_auto_sun.energy = 3.0
light_auto_sun.angle = 0.0523599
ob_auto_sun = bpy.data.objects.new('AutoSun', light_auto_sun)
scene.collection.objects.link(ob_auto_sun)
ob_auto_sun.rotation_euler = (0.872665, 0.174533, 0.523599)
bpy.context.view_layer.update()
